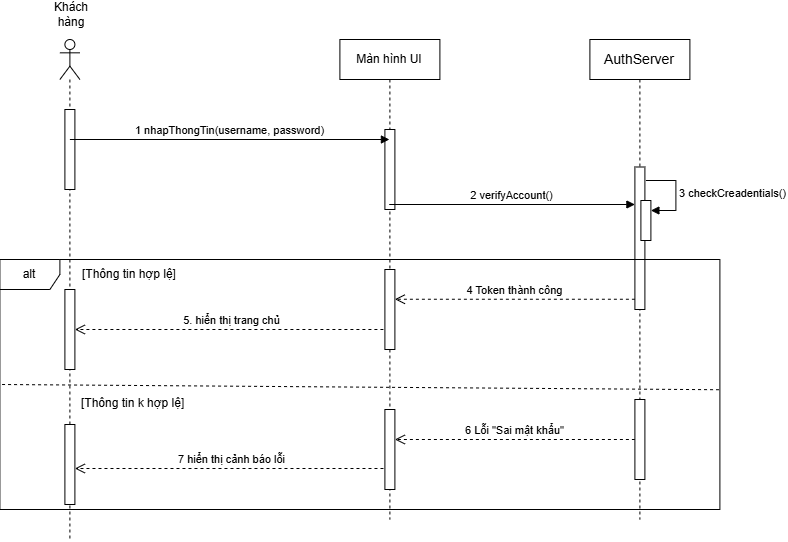

The diagram above was exported from draw.io. Its source (the exported page's mxGraphModel, read from the mxfile embedded in the PNG):
<mxGraphModel dx="1285" dy="633" grid="1" gridSize="10" guides="1" tooltips="1" connect="1" arrows="1" fold="1" page="1" pageScale="1" pageWidth="827" pageHeight="1169" math="0" shadow="0">
  <root>
    <mxCell id="0" />
    <mxCell id="1" parent="0" />
    <mxCell id="I7PJrZdo1_h4wBFmZztf-52" parent="1" style="shape=umlLifeline;perimeter=lifelinePerimeter;whiteSpace=wrap;html=1;container=1;dropTarget=0;collapsible=0;recursiveResize=0;outlineConnect=0;portConstraint=eastwest;newEdgeStyle={&quot;curved&quot;:0,&quot;rounded&quot;:0};participant=umlActor;" value="" vertex="1">
      <mxGeometry height="500" width="20" x="680" y="120" as="geometry" />
    </mxCell>
    <mxCell id="I7PJrZdo1_h4wBFmZztf-78" parent="I7PJrZdo1_h4wBFmZztf-52" style="html=1;points=[[0,0,0,0,5],[0,1,0,0,-5],[1,0,0,0,5],[1,1,0,0,-5]];perimeter=orthogonalPerimeter;outlineConnect=0;targetShapes=umlLifeline;portConstraint=eastwest;newEdgeStyle={&quot;curved&quot;:0,&quot;rounded&quot;:0};" value="" vertex="1">
      <mxGeometry height="80" width="10" x="5" y="385" as="geometry" />
    </mxCell>
    <mxCell id="I7PJrZdo1_h4wBFmZztf-82" parent="I7PJrZdo1_h4wBFmZztf-52" style="html=1;points=[[0,0,0,0,5],[0,1,0,0,-5],[1,0,0,0,5],[1,1,0,0,-5]];perimeter=orthogonalPerimeter;outlineConnect=0;targetShapes=umlLifeline;portConstraint=eastwest;newEdgeStyle={&quot;curved&quot;:0,&quot;rounded&quot;:0};" value="" vertex="1">
      <mxGeometry height="80" width="10" x="5" y="70" as="geometry" />
    </mxCell>
    <mxCell id="I7PJrZdo1_h4wBFmZztf-53" parent="1" style="text;html=1;whiteSpace=wrap;align=center;verticalAlign=middle;rounded=0;" value="Khách hàng" vertex="1">
      <mxGeometry height="30" width="60" x="662" y="80" as="geometry" />
    </mxCell>
    <mxCell id="I7PJrZdo1_h4wBFmZztf-55" parent="1" style="shape=umlLifeline;perimeter=lifelinePerimeter;whiteSpace=wrap;html=1;container=1;dropTarget=0;collapsible=0;recursiveResize=0;outlineConnect=0;portConstraint=eastwest;newEdgeStyle={&quot;curved&quot;:0,&quot;rounded&quot;:0};" value="Màn hình UI" vertex="1">
      <mxGeometry height="480" width="100" x="960" y="120" as="geometry" />
    </mxCell>
    <mxCell id="I7PJrZdo1_h4wBFmZztf-73" parent="I7PJrZdo1_h4wBFmZztf-55" style="html=1;points=[[0,0,0,0,5],[0,1,0,0,-5],[1,0,0,0,5],[1,1,0,0,-5]];perimeter=orthogonalPerimeter;outlineConnect=0;targetShapes=umlLifeline;portConstraint=eastwest;newEdgeStyle={&quot;curved&quot;:0,&quot;rounded&quot;:0};" value="" vertex="1">
      <mxGeometry height="80" width="10" x="45" y="90" as="geometry" />
    </mxCell>
    <mxCell id="I7PJrZdo1_h4wBFmZztf-56" edge="1" parent="1" style="html=1;verticalAlign=bottom;endArrow=block;curved=0;rounded=0;" target="I7PJrZdo1_h4wBFmZztf-55" value="1 nhapThongTin(username, password)">
      <mxGeometry relative="1" width="80" as="geometry">
        <mxPoint x="690" y="220" as="sourcePoint" />
        <mxPoint x="770" y="220" as="targetPoint" />
      </mxGeometry>
    </mxCell>
    <mxCell id="I7PJrZdo1_h4wBFmZztf-57" parent="1" style="shape=umlLifeline;perimeter=lifelinePerimeter;whiteSpace=wrap;html=1;container=1;dropTarget=0;collapsible=0;recursiveResize=0;outlineConnect=0;portConstraint=eastwest;newEdgeStyle={&quot;curved&quot;:0,&quot;rounded&quot;:0};" value="&lt;span style=&quot;font-size: 14px;&quot;&gt;AuthServer&lt;/span&gt;" vertex="1">
      <mxGeometry height="480" width="100" x="1210" y="120" as="geometry" />
    </mxCell>
    <mxCell id="I7PJrZdo1_h4wBFmZztf-61" parent="I7PJrZdo1_h4wBFmZztf-57" style="html=1;points=[[0,0,0,0,5],[0,1,0,0,-5],[1,0,0,0,5],[1,1,0,0,-5]];perimeter=orthogonalPerimeter;outlineConnect=0;targetShapes=umlLifeline;portConstraint=eastwest;newEdgeStyle={&quot;curved&quot;:0,&quot;rounded&quot;:0};" value="" vertex="1">
      <mxGeometry height="142.5" width="10" x="45" y="127.5" as="geometry" />
    </mxCell>
    <mxCell id="I7PJrZdo1_h4wBFmZztf-62" parent="I7PJrZdo1_h4wBFmZztf-57" style="html=1;points=[[0,0,0,0,5],[0,1,0,0,-5],[1,0,0,0,5],[1,1,0,0,-5]];perimeter=orthogonalPerimeter;outlineConnect=0;targetShapes=umlLifeline;portConstraint=eastwest;newEdgeStyle={&quot;curved&quot;:0,&quot;rounded&quot;:0};" value="" vertex="1">
      <mxGeometry height="40" width="10" x="51" y="161" as="geometry" />
    </mxCell>
    <mxCell id="I7PJrZdo1_h4wBFmZztf-63" edge="1" parent="I7PJrZdo1_h4wBFmZztf-57" style="html=1;align=left;spacingLeft=2;endArrow=block;rounded=0;edgeStyle=orthogonalEdgeStyle;curved=0;rounded=0;" target="I7PJrZdo1_h4wBFmZztf-62" value="3 checkCreadentials()">
      <mxGeometry relative="1" as="geometry">
        <Array as="points">
          <mxPoint x="86" y="171" />
        </Array>
        <mxPoint x="56" y="141" as="sourcePoint" />
      </mxGeometry>
    </mxCell>
    <mxCell id="I7PJrZdo1_h4wBFmZztf-60" edge="1" parent="1" style="html=1;verticalAlign=bottom;endArrow=block;curved=0;rounded=0;" value="2 verifyAccount()">
      <mxGeometry relative="1" width="80" as="geometry">
        <mxPoint x="1009.3235294117649" y="285" as="sourcePoint" />
        <mxPoint x="1255" y="285" as="targetPoint" />
      </mxGeometry>
    </mxCell>
    <mxCell id="I7PJrZdo1_h4wBFmZztf-64" parent="1" style="shape=umlFrame;whiteSpace=wrap;html=1;pointerEvents=0;" value="alt" vertex="1">
      <mxGeometry height="250" width="720" x="620" y="340" as="geometry" />
    </mxCell>
    <mxCell id="I7PJrZdo1_h4wBFmZztf-65" parent="1" style="text;html=1;whiteSpace=wrap;strokeColor=none;fillColor=none;align=center;verticalAlign=middle;rounded=0;" value="[Thông tin hợp lệ]" vertex="1">
      <mxGeometry height="30" width="120" x="690" y="340" as="geometry" />
    </mxCell>
    <mxCell id="I7PJrZdo1_h4wBFmZztf-67" edge="1" parent="1" style="html=1;verticalAlign=bottom;endArrow=open;dashed=1;endSize=8;curved=0;rounded=0;" target="I7PJrZdo1_h4wBFmZztf-74" value="4 Token thành công">
      <mxGeometry relative="1" as="geometry">
        <mxPoint x="1255" y="379.75" as="sourcePoint" />
        <mxPoint x="1009.3235294117649" y="379.75" as="targetPoint" />
      </mxGeometry>
    </mxCell>
    <mxCell id="I7PJrZdo1_h4wBFmZztf-68" edge="1" parent="1" style="html=1;verticalAlign=bottom;endArrow=open;dashed=1;endSize=8;curved=0;rounded=0;" target="I7PJrZdo1_h4wBFmZztf-77" value="5. hiển thị trang chủ">
      <mxGeometry relative="1" as="geometry">
        <mxPoint x="1009.5" y="410" as="sourcePoint" />
        <mxPoint x="689.9285714285716" y="410" as="targetPoint" />
      </mxGeometry>
    </mxCell>
    <mxCell id="I7PJrZdo1_h4wBFmZztf-69" edge="1" parent="1" source="I7PJrZdo1_h4wBFmZztf-76" style="html=1;verticalAlign=bottom;endArrow=open;dashed=1;endSize=8;curved=0;rounded=0;" target="I7PJrZdo1_h4wBFmZztf-75" value="6 Lỗi &quot;Sai mật khẩu&quot;">
      <mxGeometry relative="1" as="geometry">
        <mxPoint x="1259.5" y="506" as="sourcePoint" />
        <mxPoint x="1009.6666666666665" y="506" as="targetPoint" />
      </mxGeometry>
    </mxCell>
    <mxCell id="I7PJrZdo1_h4wBFmZztf-70" edge="1" parent="1" style="html=1;verticalAlign=bottom;endArrow=open;dashed=1;endSize=8;curved=0;rounded=0;" target="I7PJrZdo1_h4wBFmZztf-78" value="7 hiển thị cảnh báo lỗi">
      <mxGeometry relative="1" as="geometry">
        <mxPoint x="1009.5714285714284" y="549" as="sourcePoint" />
        <mxPoint x="700" y="550" as="targetPoint" />
      </mxGeometry>
    </mxCell>
    <mxCell id="I7PJrZdo1_h4wBFmZztf-72" edge="1" parent="1" source="I7PJrZdo1_h4wBFmZztf-64" style="endArrow=none;dashed=1;html=1;rounded=0;entryX=1.002;entryY=0.521;entryDx=0;entryDy=0;entryPerimeter=0;exitX=0.003;exitY=0.5;exitDx=0;exitDy=0;exitPerimeter=0;" target="I7PJrZdo1_h4wBFmZztf-64" value="">
      <mxGeometry height="50" relative="1" width="50" as="geometry">
        <mxPoint x="960" y="360" as="sourcePoint" />
        <mxPoint x="1010" y="310" as="targetPoint" />
      </mxGeometry>
    </mxCell>
    <mxCell id="I7PJrZdo1_h4wBFmZztf-74" parent="1" style="html=1;points=[[0,0,0,0,5],[0,1,0,0,-5],[1,0,0,0,5],[1,1,0,0,-5]];perimeter=orthogonalPerimeter;outlineConnect=0;targetShapes=umlLifeline;portConstraint=eastwest;newEdgeStyle={&quot;curved&quot;:0,&quot;rounded&quot;:0};" value="" vertex="1">
      <mxGeometry height="80" width="10" x="1005" y="350" as="geometry" />
    </mxCell>
    <mxCell id="I7PJrZdo1_h4wBFmZztf-75" parent="1" style="html=1;points=[[0,0,0,0,5],[0,1,0,0,-5],[1,0,0,0,5],[1,1,0,0,-5]];perimeter=orthogonalPerimeter;outlineConnect=0;targetShapes=umlLifeline;portConstraint=eastwest;newEdgeStyle={&quot;curved&quot;:0,&quot;rounded&quot;:0};" value="" vertex="1">
      <mxGeometry height="80" width="10" x="1005" y="490" as="geometry" />
    </mxCell>
    <mxCell id="I7PJrZdo1_h4wBFmZztf-76" parent="1" style="html=1;points=[[0,0,0,0,5],[0,1,0,0,-5],[1,0,0,0,5],[1,1,0,0,-5]];perimeter=orthogonalPerimeter;outlineConnect=0;targetShapes=umlLifeline;portConstraint=eastwest;newEdgeStyle={&quot;curved&quot;:0,&quot;rounded&quot;:0};" value="" vertex="1">
      <mxGeometry height="80" width="10" x="1255" y="480" as="geometry" />
    </mxCell>
    <mxCell id="I7PJrZdo1_h4wBFmZztf-77" parent="1" style="html=1;points=[[0,0,0,0,5],[0,1,0,0,-5],[1,0,0,0,5],[1,1,0,0,-5]];perimeter=orthogonalPerimeter;outlineConnect=0;targetShapes=umlLifeline;portConstraint=eastwest;newEdgeStyle={&quot;curved&quot;:0,&quot;rounded&quot;:0};" value="" vertex="1">
      <mxGeometry height="80" width="10" x="685" y="370" as="geometry" />
    </mxCell>
    <mxCell id="I7PJrZdo1_h4wBFmZztf-81" parent="1" style="text;whiteSpace=wrap;html=1;" value="&lt;span style=&quot;color: rgb(0, 0, 0); font-family: Helvetica; font-size: 12px; font-style: normal; font-variant-ligatures: normal; font-variant-caps: normal; font-weight: 400; letter-spacing: normal; orphans: 2; text-align: center; text-indent: 0px; text-transform: none; widows: 2; word-spacing: 0px; -webkit-text-stroke-width: 0px; white-space: normal; text-decoration-thickness: initial; text-decoration-style: initial; text-decoration-color: initial; float: none; display: inline !important;&quot;&gt;[Thông tin k hợp lệ]&lt;/span&gt;" vertex="1">
      <mxGeometry height="40" width="130" x="700" y="470" as="geometry" />
    </mxCell>
  </root>
</mxGraphModel>